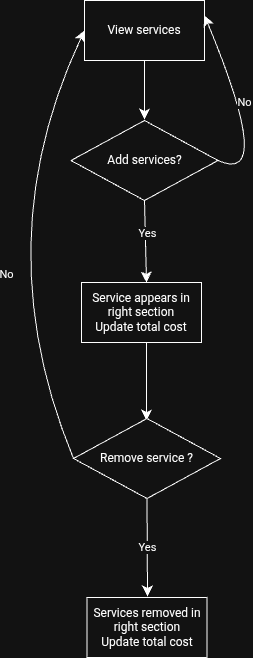

The diagram above was exported from draw.io. Its source (the exported page's mxGraphModel, read from the mxfile embedded in the PNG):
<mxGraphModel dx="836" dy="1153" grid="0" gridSize="10" guides="1" tooltips="1" connect="1" arrows="1" fold="1" page="0" pageScale="1" pageWidth="850" pageHeight="1100" math="0" shadow="0">
  <root>
    <mxCell id="0" />
    <mxCell id="1" parent="0" />
    <mxCell id="1O5jS4NlYzbelTsM4GVf-2" value="" style="endArrow=classic;html=1;rounded=0;fontSize=12;startSize=8;endSize=8;curved=1;" edge="1" parent="1" source="1O5jS4NlYzbelTsM4GVf-1">
      <mxGeometry width="50" height="50" relative="1" as="geometry">
        <mxPoint x="122" y="1" as="sourcePoint" />
        <mxPoint x="118" y="109" as="targetPoint" />
      </mxGeometry>
    </mxCell>
    <mxCell id="1O5jS4NlYzbelTsM4GVf-4" value="Service appears in right section&lt;div&gt;Update total cost&lt;/div&gt;" style="rounded=0;whiteSpace=wrap;html=1;" vertex="1" parent="1">
      <mxGeometry x="55" y="272" width="120" height="60" as="geometry" />
    </mxCell>
    <mxCell id="1O5jS4NlYzbelTsM4GVf-5" value="" style="endArrow=classic;html=1;rounded=0;fontSize=12;startSize=8;endSize=8;curved=1;entryX=0.5;entryY=0;entryDx=0;entryDy=0;" edge="1" parent="1" target="1O5jS4NlYzbelTsM4GVf-1">
      <mxGeometry width="50" height="50" relative="1" as="geometry">
        <mxPoint x="122" y="1" as="sourcePoint" />
        <mxPoint x="121" y="69" as="targetPoint" />
      </mxGeometry>
    </mxCell>
    <mxCell id="1O5jS4NlYzbelTsM4GVf-1" value="View services" style="rounded=0;whiteSpace=wrap;html=1;" vertex="1" parent="1">
      <mxGeometry x="58" y="-10" width="120" height="60" as="geometry" />
    </mxCell>
    <mxCell id="1O5jS4NlYzbelTsM4GVf-8" value="" style="endArrow=classic;html=1;rounded=0;fontSize=12;startSize=8;endSize=8;curved=1;exitX=0.5;exitY=1;exitDx=0;exitDy=0;" edge="1" parent="1" source="1O5jS4NlYzbelTsM4GVf-6">
      <mxGeometry relative="1" as="geometry">
        <mxPoint x="226" y="138" as="sourcePoint" />
        <mxPoint x="120" y="272" as="targetPoint" />
      </mxGeometry>
    </mxCell>
    <mxCell id="1O5jS4NlYzbelTsM4GVf-9" value="Yes" style="edgeLabel;resizable=0;html=1;;align=center;verticalAlign=middle;" connectable="0" vertex="1" parent="1O5jS4NlYzbelTsM4GVf-8">
      <mxGeometry relative="1" as="geometry">
        <mxPoint x="1" y="-9" as="offset" />
      </mxGeometry>
    </mxCell>
    <mxCell id="1O5jS4NlYzbelTsM4GVf-10" value="" style="endArrow=classic;html=1;rounded=0;fontSize=12;startSize=8;endSize=8;curved=1;exitX=1;exitY=0.5;exitDx=0;exitDy=0;entryX=1;entryY=0.25;entryDx=0;entryDy=0;" edge="1" parent="1" source="1O5jS4NlYzbelTsM4GVf-6" target="1O5jS4NlYzbelTsM4GVf-1">
      <mxGeometry relative="1" as="geometry">
        <mxPoint x="214" y="140" as="sourcePoint" />
        <mxPoint x="238" y="270" as="targetPoint" />
        <Array as="points">
          <mxPoint x="249" y="176" />
        </Array>
      </mxGeometry>
    </mxCell>
    <mxCell id="1O5jS4NlYzbelTsM4GVf-11" value="No" style="edgeLabel;resizable=0;html=1;;align=center;verticalAlign=middle;" connectable="0" vertex="1" parent="1O5jS4NlYzbelTsM4GVf-10">
      <mxGeometry relative="1" as="geometry">
        <mxPoint x="-8" y="-29" as="offset" />
      </mxGeometry>
    </mxCell>
    <mxCell id="1O5jS4NlYzbelTsM4GVf-6" value="Add services?" style="rhombus;whiteSpace=wrap;html=1;" vertex="1" parent="1">
      <mxGeometry x="44.5" y="110" width="147" height="80" as="geometry" />
    </mxCell>
    <mxCell id="1O5jS4NlYzbelTsM4GVf-13" value="" style="endArrow=classic;html=1;rounded=0;fontSize=12;startSize=8;endSize=8;curved=1;exitX=0.5;exitY=1;exitDx=0;exitDy=0;" edge="1" parent="1">
      <mxGeometry relative="1" as="geometry">
        <mxPoint x="120" y="332" as="sourcePoint" />
        <mxPoint x="120" y="410" as="targetPoint" />
      </mxGeometry>
    </mxCell>
    <mxCell id="1O5jS4NlYzbelTsM4GVf-16" value="Remove service ?" style="rhombus;whiteSpace=wrap;html=1;" vertex="1" parent="1">
      <mxGeometry x="47" y="408" width="147" height="80" as="geometry" />
    </mxCell>
    <mxCell id="1O5jS4NlYzbelTsM4GVf-17" value="" style="endArrow=classic;html=1;rounded=0;fontSize=12;startSize=8;endSize=8;curved=1;exitX=0.5;exitY=1;exitDx=0;exitDy=0;" edge="1" parent="1" source="1O5jS4NlYzbelTsM4GVf-16">
      <mxGeometry relative="1" as="geometry">
        <mxPoint x="194" y="383" as="sourcePoint" />
        <mxPoint x="121" y="586" as="targetPoint" />
      </mxGeometry>
    </mxCell>
    <mxCell id="1O5jS4NlYzbelTsM4GVf-18" value="Yes" style="edgeLabel;resizable=0;html=1;;align=center;verticalAlign=middle;" connectable="0" vertex="1" parent="1O5jS4NlYzbelTsM4GVf-17">
      <mxGeometry relative="1" as="geometry">
        <mxPoint as="offset" />
      </mxGeometry>
    </mxCell>
    <mxCell id="1O5jS4NlYzbelTsM4GVf-19" value="Services removed in right section&lt;div&gt;Update total cost&lt;/div&gt;" style="rounded=0;whiteSpace=wrap;html=1;" vertex="1" parent="1">
      <mxGeometry x="60.5" y="587" width="120" height="60" as="geometry" />
    </mxCell>
    <mxCell id="1O5jS4NlYzbelTsM4GVf-20" value="" style="endArrow=classic;html=1;rounded=0;fontSize=12;startSize=8;endSize=8;curved=1;exitX=0;exitY=0.5;exitDx=0;exitDy=0;entryX=0;entryY=0.5;entryDx=0;entryDy=0;" edge="1" parent="1" source="1O5jS4NlYzbelTsM4GVf-16" target="1O5jS4NlYzbelTsM4GVf-1">
      <mxGeometry relative="1" as="geometry">
        <mxPoint x="143" y="300" as="sourcePoint" />
        <mxPoint x="236" y="297" as="targetPoint" />
        <Array as="points">
          <mxPoint x="-42" y="233" />
        </Array>
      </mxGeometry>
    </mxCell>
    <mxCell id="1O5jS4NlYzbelTsM4GVf-21" value="No" style="edgeLabel;resizable=0;html=1;;align=center;verticalAlign=middle;" connectable="0" vertex="1" parent="1O5jS4NlYzbelTsM4GVf-20">
      <mxGeometry relative="1" as="geometry">
        <mxPoint x="21" y="31" as="offset" />
      </mxGeometry>
    </mxCell>
  </root>
</mxGraphModel>